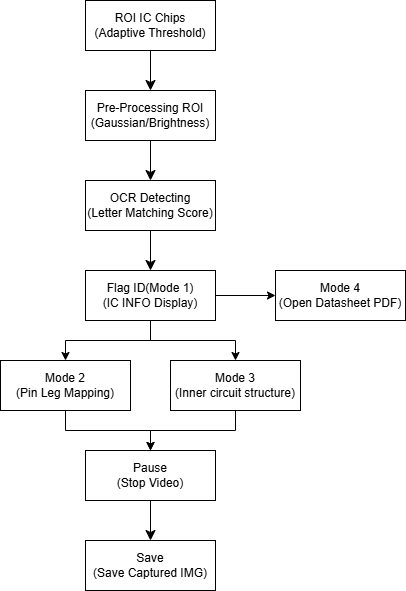

The diagram above was exported from draw.io. Its source (the exported page's mxGraphModel, read from the mxfile embedded in the PNG):
<mxGraphModel dx="1613" dy="1564" grid="1" gridSize="10" guides="1" tooltips="1" connect="1" arrows="1" fold="1" page="0" pageScale="1" pageWidth="827" pageHeight="1169" math="0" shadow="0">
  <root>
    <mxCell id="0" />
    <mxCell id="1" parent="0" />
    <mxCell id="2iVjfSmG1Epw19MJafmU-2" value="" style="edgeStyle=none;curved=1;rounded=0;orthogonalLoop=1;jettySize=auto;html=1;fontSize=12;startSize=8;endSize=8;" parent="1" source="pfgmweUxQ0NGP9SvG565-1" target="2iVjfSmG1Epw19MJafmU-1" edge="1">
      <mxGeometry relative="1" as="geometry" />
    </mxCell>
    <mxCell id="pfgmweUxQ0NGP9SvG565-1" value="ROI IC Chips&lt;div&gt;(Adaptive Threshold)&lt;/div&gt;" style="rounded=0;whiteSpace=wrap;html=1;" parent="1" vertex="1">
      <mxGeometry x="-30" y="-640" width="130" height="50" as="geometry" />
    </mxCell>
    <mxCell id="2iVjfSmG1Epw19MJafmU-4" value="" style="edgeStyle=none;curved=1;rounded=0;orthogonalLoop=1;jettySize=auto;html=1;fontSize=12;startSize=8;endSize=8;" parent="1" source="2iVjfSmG1Epw19MJafmU-1" target="2iVjfSmG1Epw19MJafmU-3" edge="1">
      <mxGeometry relative="1" as="geometry" />
    </mxCell>
    <mxCell id="2iVjfSmG1Epw19MJafmU-1" value="Pre-Processing ROI&lt;div&gt;(Gaussian/Brightness)&lt;/div&gt;" style="rounded=0;whiteSpace=wrap;html=1;" parent="1" vertex="1">
      <mxGeometry x="-30" y="-550" width="130" height="50" as="geometry" />
    </mxCell>
    <mxCell id="2iVjfSmG1Epw19MJafmU-6" value="" style="edgeStyle=none;curved=1;rounded=0;orthogonalLoop=1;jettySize=auto;html=1;fontSize=12;startSize=8;endSize=8;" parent="1" source="2iVjfSmG1Epw19MJafmU-3" target="2iVjfSmG1Epw19MJafmU-5" edge="1">
      <mxGeometry relative="1" as="geometry" />
    </mxCell>
    <mxCell id="2iVjfSmG1Epw19MJafmU-3" value="OCR Detecting&lt;div&gt;(Letter Matching Score)&lt;/div&gt;" style="rounded=0;whiteSpace=wrap;html=1;" parent="1" vertex="1">
      <mxGeometry x="-30" y="-460" width="130" height="50" as="geometry" />
    </mxCell>
    <mxCell id="CloxqXdMN7YMgx4OLhZc-1" style="edgeStyle=orthogonalEdgeStyle;rounded=0;orthogonalLoop=1;jettySize=auto;html=1;exitX=0.5;exitY=1;exitDx=0;exitDy=0;entryX=0.5;entryY=0;entryDx=0;entryDy=0;" edge="1" parent="1" source="2iVjfSmG1Epw19MJafmU-5" target="2iVjfSmG1Epw19MJafmU-8">
      <mxGeometry relative="1" as="geometry" />
    </mxCell>
    <mxCell id="CloxqXdMN7YMgx4OLhZc-2" style="edgeStyle=orthogonalEdgeStyle;rounded=0;orthogonalLoop=1;jettySize=auto;html=1;exitX=0.5;exitY=1;exitDx=0;exitDy=0;entryX=0.5;entryY=0;entryDx=0;entryDy=0;" edge="1" parent="1" source="2iVjfSmG1Epw19MJafmU-5" target="2iVjfSmG1Epw19MJafmU-9">
      <mxGeometry relative="1" as="geometry" />
    </mxCell>
    <mxCell id="CloxqXdMN7YMgx4OLhZc-6" style="edgeStyle=orthogonalEdgeStyle;rounded=0;orthogonalLoop=1;jettySize=auto;html=1;exitX=1;exitY=0.5;exitDx=0;exitDy=0;entryX=0;entryY=0.5;entryDx=0;entryDy=0;" edge="1" parent="1" source="2iVjfSmG1Epw19MJafmU-5" target="2iVjfSmG1Epw19MJafmU-7">
      <mxGeometry relative="1" as="geometry" />
    </mxCell>
    <mxCell id="2iVjfSmG1Epw19MJafmU-5" value="Flag ID(Mode 1)&lt;div&gt;(IC INFO Display)&lt;/div&gt;" style="rounded=0;whiteSpace=wrap;html=1;" parent="1" vertex="1">
      <mxGeometry x="-30" y="-370" width="130" height="50" as="geometry" />
    </mxCell>
    <mxCell id="2iVjfSmG1Epw19MJafmU-7" value="Mode 4&lt;div&gt;(Open Datasheet PDF)&lt;/div&gt;" style="rounded=0;whiteSpace=wrap;html=1;" parent="1" vertex="1">
      <mxGeometry x="160" y="-370" width="130" height="50" as="geometry" />
    </mxCell>
    <mxCell id="CloxqXdMN7YMgx4OLhZc-3" style="edgeStyle=orthogonalEdgeStyle;rounded=0;orthogonalLoop=1;jettySize=auto;html=1;exitX=0.5;exitY=1;exitDx=0;exitDy=0;entryX=0.5;entryY=0;entryDx=0;entryDy=0;" edge="1" parent="1" source="2iVjfSmG1Epw19MJafmU-8" target="2iVjfSmG1Epw19MJafmU-13">
      <mxGeometry relative="1" as="geometry" />
    </mxCell>
    <mxCell id="2iVjfSmG1Epw19MJafmU-8" value="Mode 2&lt;br&gt;&lt;div&gt;(Pin Leg Mapping)&lt;/div&gt;" style="rounded=0;whiteSpace=wrap;html=1;" parent="1" vertex="1">
      <mxGeometry x="-115" y="-280" width="130" height="50" as="geometry" />
    </mxCell>
    <mxCell id="CloxqXdMN7YMgx4OLhZc-5" style="edgeStyle=orthogonalEdgeStyle;rounded=0;orthogonalLoop=1;jettySize=auto;html=1;exitX=0.5;exitY=1;exitDx=0;exitDy=0;entryX=0.5;entryY=0;entryDx=0;entryDy=0;" edge="1" parent="1" source="2iVjfSmG1Epw19MJafmU-9" target="2iVjfSmG1Epw19MJafmU-13">
      <mxGeometry relative="1" as="geometry" />
    </mxCell>
    <mxCell id="2iVjfSmG1Epw19MJafmU-9" value="Mode 3&lt;div&gt;(Inner circuit structure)&lt;/div&gt;" style="rounded=0;whiteSpace=wrap;html=1;" parent="1" vertex="1">
      <mxGeometry x="55" y="-280" width="130" height="50" as="geometry" />
    </mxCell>
    <mxCell id="2iVjfSmG1Epw19MJafmU-15" value="" style="edgeStyle=none;curved=1;rounded=0;orthogonalLoop=1;jettySize=auto;html=1;fontSize=12;startSize=8;endSize=8;" parent="1" source="2iVjfSmG1Epw19MJafmU-13" target="2iVjfSmG1Epw19MJafmU-14" edge="1">
      <mxGeometry relative="1" as="geometry" />
    </mxCell>
    <mxCell id="2iVjfSmG1Epw19MJafmU-13" value="Pause&lt;div&gt;(Stop Video)&lt;/div&gt;" style="rounded=0;whiteSpace=wrap;html=1;" parent="1" vertex="1">
      <mxGeometry x="-30" y="-190" width="130" height="50" as="geometry" />
    </mxCell>
    <mxCell id="2iVjfSmG1Epw19MJafmU-14" value="Save&lt;br&gt;&lt;div&gt;(Save Captured IMG)&lt;/div&gt;" style="rounded=0;whiteSpace=wrap;html=1;" parent="1" vertex="1">
      <mxGeometry x="-30" y="-100" width="130" height="50" as="geometry" />
    </mxCell>
  </root>
</mxGraphModel>